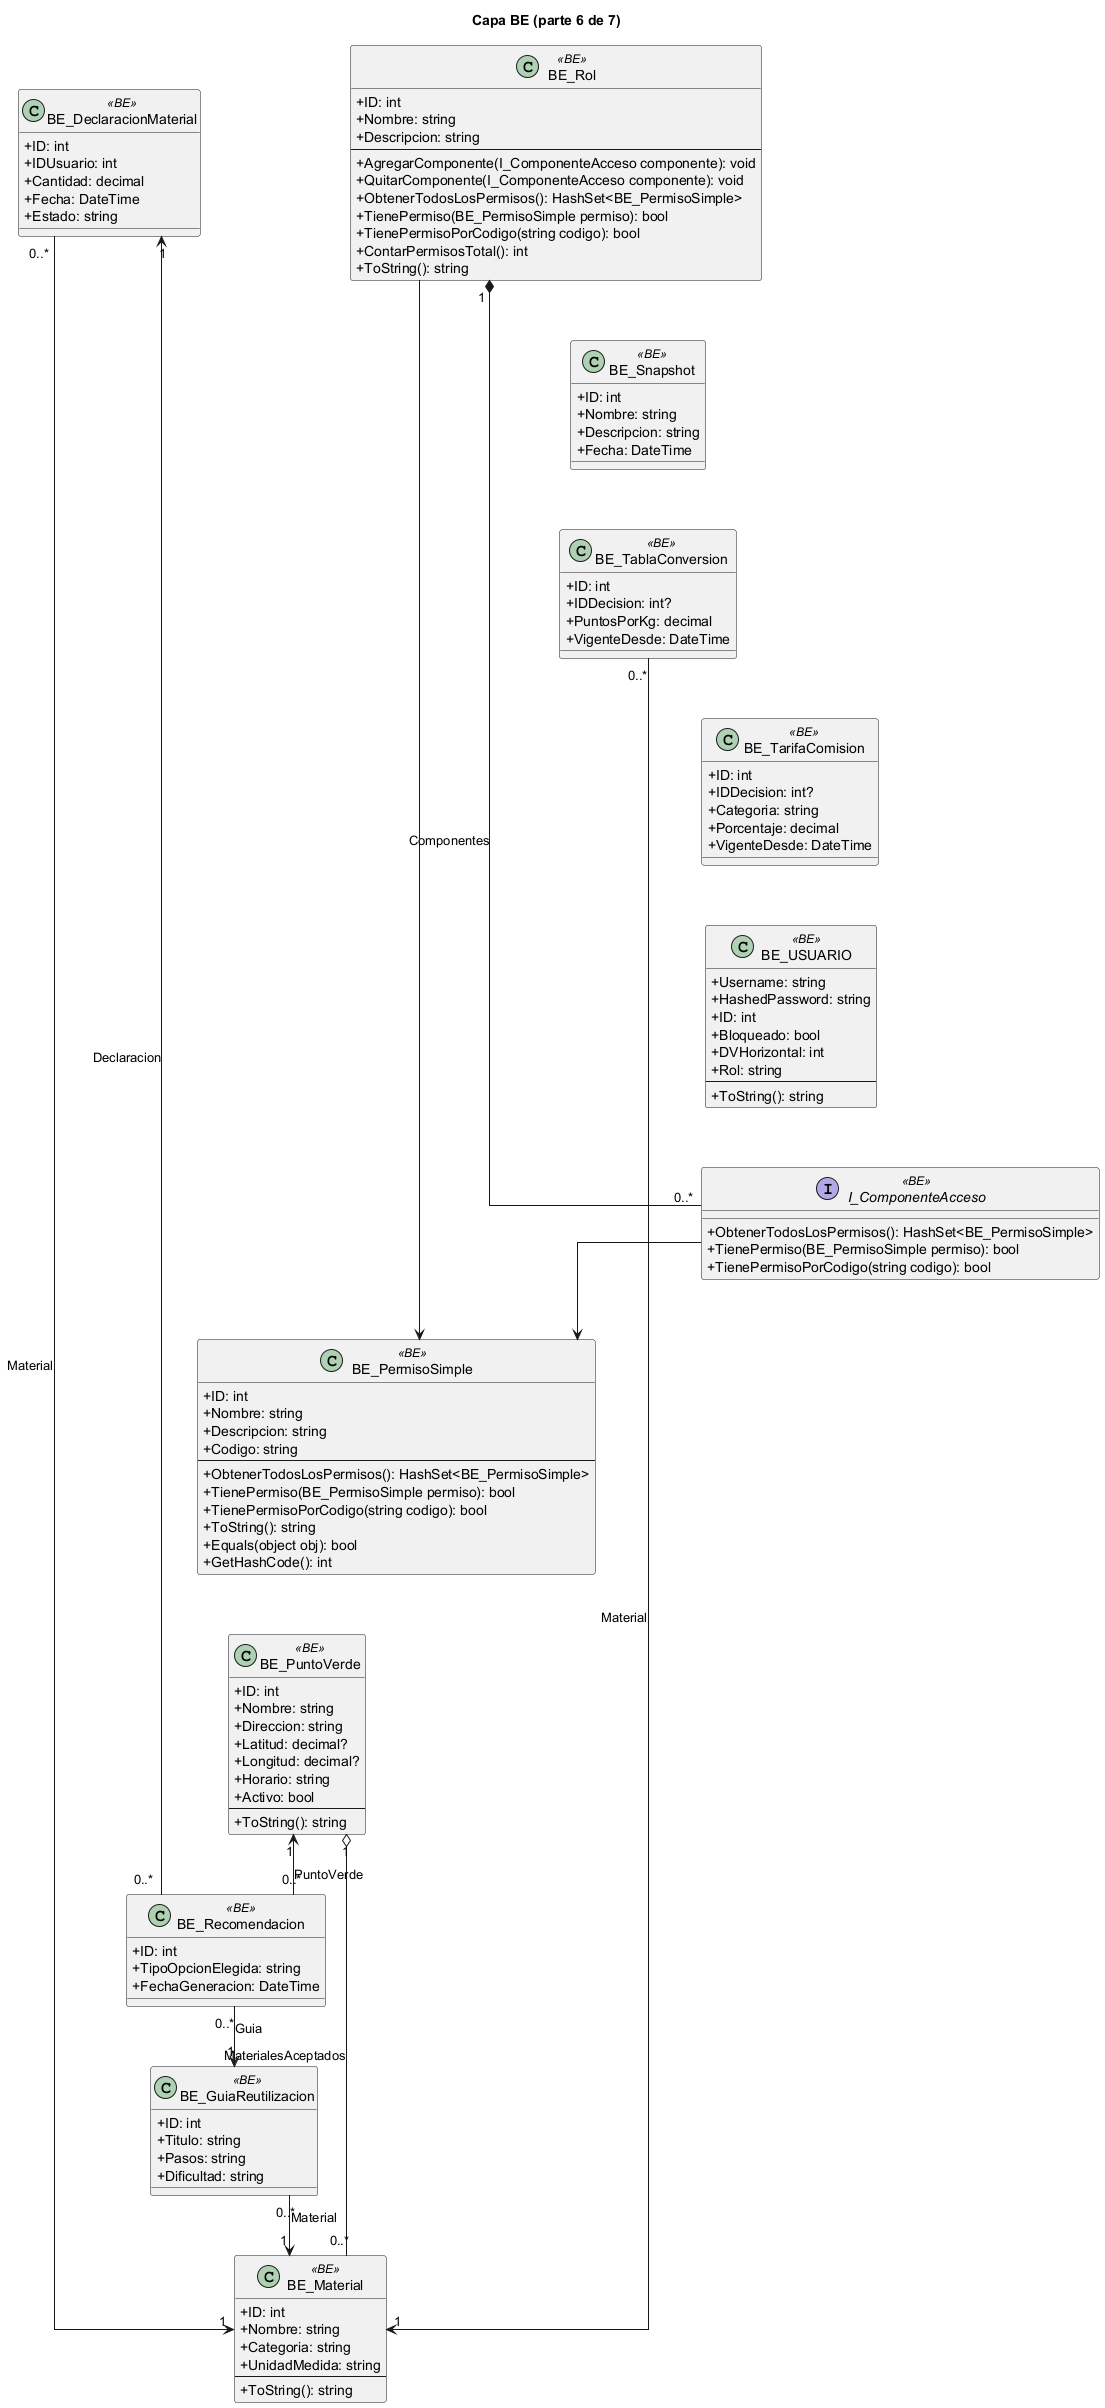

The diagram above was rendered by PlantUML. Its source (embedded in the PNG):
@startuml
skinparam classAttributeIconSize 0
skinparam linetype ortho
title Capa BE (parte 6 de 7)
class "BE_DeclaracionMaterial" as BE_DeclaracionMaterial <<BE>> {
  +ID: int
  +IDUsuario: int
  +Cantidad: decimal
  +Fecha: DateTime
  +Estado: string
}
class "BE_GuiaReutilizacion" as BE_GuiaReutilizacion <<BE>> {
  +ID: int
  +Titulo: string
  +Pasos: string
  +Dificultad: string
}
class "BE_Material" as BE_Material <<BE>> {
  +ID: int
  +Nombre: string
  +Categoria: string
  +UnidadMedida: string
  --
  +ToString(): string
}
class "BE_PermisoSimple" as BE_PermisoSimple <<BE>> {
  +ID: int
  +Nombre: string
  +Descripcion: string
  +Codigo: string
  --
  +ObtenerTodosLosPermisos(): HashSet<BE_PermisoSimple>
  +TienePermiso(BE_PermisoSimple permiso): bool
  +TienePermisoPorCodigo(string codigo): bool
  +ToString(): string
  +Equals(object obj): bool
  +GetHashCode(): int
}
class "BE_PuntoVerde" as BE_PuntoVerde <<BE>> {
  +ID: int
  +Nombre: string
  +Direccion: string
  +Latitud: decimal?
  +Longitud: decimal?
  +Horario: string
  +Activo: bool
  --
  +ToString(): string
}
class "BE_Recomendacion" as BE_Recomendacion <<BE>> {
  +ID: int
  +TipoOpcionElegida: string
  +FechaGeneracion: DateTime
}
class "BE_Rol" as BE_Rol <<BE>> {
  +ID: int
  +Nombre: string
  +Descripcion: string
  --
  +AgregarComponente(I_ComponenteAcceso componente): void
  +QuitarComponente(I_ComponenteAcceso componente): void
  +ObtenerTodosLosPermisos(): HashSet<BE_PermisoSimple>
  +TienePermiso(BE_PermisoSimple permiso): bool
  +TienePermisoPorCodigo(string codigo): bool
  +ContarPermisosTotal(): int
  +ToString(): string
}
class "BE_Snapshot" as BE_Snapshot <<BE>> {
  +ID: int
  +Nombre: string
  +Descripcion: string
  +Fecha: DateTime
}
class "BE_TablaConversion" as BE_TablaConversion <<BE>> {
  +ID: int
  +IDDecision: int?
  +PuntosPorKg: decimal
  +VigenteDesde: DateTime
}
class "BE_TarifaComision" as BE_TarifaComision <<BE>> {
  +ID: int
  +IDDecision: int?
  +Categoria: string
  +Porcentaje: decimal
  +VigenteDesde: DateTime
}
class "BE_USUARIO" as BE_USUARIO <<BE>> {
  +Username: string
  +HashedPassword: string
  +ID: int
  +Bloqueado: bool
  +DVHorizontal: int
  +Rol: string
  --
  +ToString(): string
}
interface "I_ComponenteAcceso" as I_ComponenteAcceso <<BE>> {
  +ObtenerTodosLosPermisos(): HashSet<BE_PermisoSimple>
  +TienePermiso(BE_PermisoSimple permiso): bool
  +TienePermisoPorCodigo(string codigo): bool
}
BE_DeclaracionMaterial -[hidden]down- BE_GuiaReutilizacion
BE_GuiaReutilizacion -[hidden]down- BE_Material
BE_Material -[hidden]down- BE_PermisoSimple
BE_PermisoSimple -[hidden]down- BE_PuntoVerde
BE_PuntoVerde -[hidden]down- BE_Recomendacion
BE_Rol -[hidden]down- BE_Snapshot
BE_Snapshot -[hidden]down- BE_TablaConversion
BE_TablaConversion -[hidden]down- BE_TarifaComision
BE_TarifaComision -[hidden]down- BE_USUARIO
BE_USUARIO -[hidden]down- I_ComponenteAcceso
BE_DeclaracionMaterial -[hidden]right- BE_Rol
BE_DeclaracionMaterial "0..*" --> "1" BE_Material : Material
BE_GuiaReutilizacion "0..*" --> "1" BE_Material : Material
BE_PuntoVerde "1" o-- "0..*" BE_Material : MaterialesAceptados
BE_Recomendacion "0..*" --> "1" BE_DeclaracionMaterial : Declaracion
BE_Recomendacion "0..*" --> "1" BE_GuiaReutilizacion : Guia
BE_Recomendacion "0..*" --> "1" BE_PuntoVerde : PuntoVerde
BE_Rol "1" *-- "0..*" I_ComponenteAcceso : Componentes
BE_Rol --> BE_PermisoSimple
BE_TablaConversion "0..*" --> "1" BE_Material : Material
I_ComponenteAcceso --> BE_PermisoSimple
@enduml